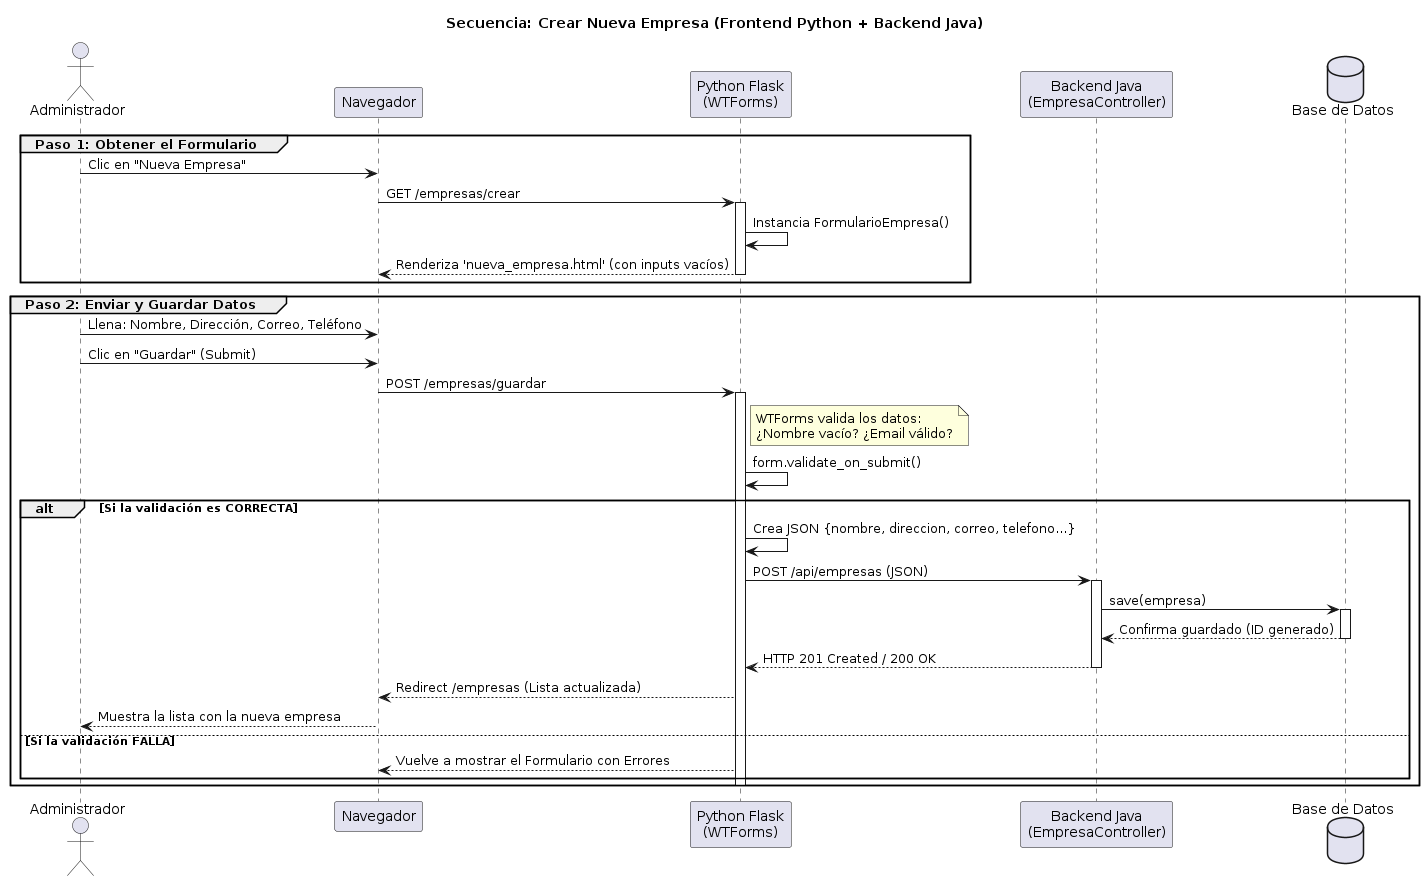

The diagram above was rendered by PlantUML. Its source (embedded in the PNG):
@startuml
title Secuencia: Crear Nueva Empresa (Frontend Python + Backend Java)

actor "Administrador" as admin
participant "Navegador" as browser
participant "Python Flask\n(WTForms)" as python
participant "Backend Java\n(EmpresaController)" as java
database "Base de Datos" as db

' 1. SOLICITUD DEL FORMULARIO
group Paso 1: Obtener el Formulario
    admin -> browser : Clic en "Nueva Empresa"
    browser -> python : GET /empresas/crear
    activate python
    python -> python : Instancia FormularioEmpresa()
    python --> browser : Renderiza 'nueva_empresa.html' (con inputs vacíos)
    deactivate python
end

' 2. ENVÍO DE DATOS
group Paso 2: Enviar y Guardar Datos
    admin -> browser : Llena: Nombre, Dirección, Correo, Teléfono
    admin -> browser : Clic en "Guardar" (Submit)
    browser -> python : POST /empresas/guardar
    activate python

    ' VALIDACIÓN EN PYTHON
    note right of python
      WTForms valida los datos:
      ¿Nombre vacío? ¿Email válido?
    end note
    
    python -> python : form.validate_on_submit()

    alt Si la validación es CORRECTA
        python -> python : Crea JSON {nombre, direccion, correo, telefono...}
        python -> java : POST /api/empresas (JSON)
        activate java
        
        java -> db : save(empresa)
        activate db
        db --> java : Confirma guardado (ID generado)
        deactivate db
        
        java --> python : HTTP 201 Created / 200 OK
        deactivate java
        
        python --> browser : Redirect /empresas (Lista actualizada)
        browser --> admin : Muestra la lista con la nueva empresa

    else Si la validación FALLA
        python --> browser : Vuelve a mostrar el Formulario con Errores
    end
    deactivate python
end
@enduml